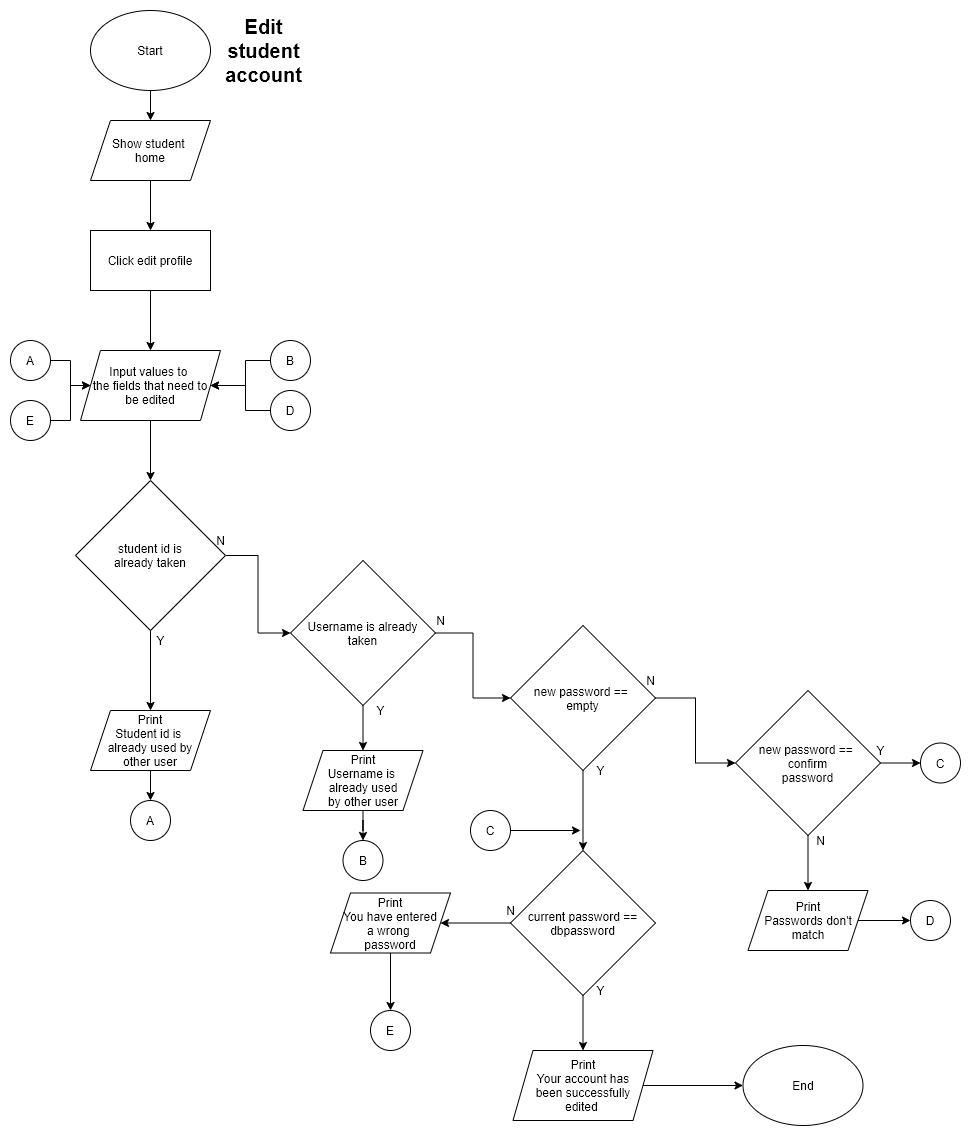

The diagram above was exported from draw.io. Its source (the exported page's mxGraphModel, read from the mxfile embedded in the PNG):
<mxGraphModel dx="868" dy="534" grid="1" gridSize="10" guides="1" tooltips="1" connect="1" arrows="1" fold="1" page="1" pageScale="1" pageWidth="850" pageHeight="1100" math="0" shadow="0">
  <root>
    <mxCell id="NwaFHPqnEdaIwIEJReIs-0" />
    <mxCell id="NwaFHPqnEdaIwIEJReIs-1" parent="NwaFHPqnEdaIwIEJReIs-0" />
    <mxCell id="NwaFHPqnEdaIwIEJReIs-4" value="" style="edgeStyle=orthogonalEdgeStyle;rounded=0;orthogonalLoop=1;jettySize=auto;html=1;" parent="NwaFHPqnEdaIwIEJReIs-1" source="NwaFHPqnEdaIwIEJReIs-2" target="NwaFHPqnEdaIwIEJReIs-3" edge="1">
      <mxGeometry relative="1" as="geometry" />
    </mxCell>
    <mxCell id="NwaFHPqnEdaIwIEJReIs-2" value="Start" style="ellipse;whiteSpace=wrap;html=1;" parent="NwaFHPqnEdaIwIEJReIs-1" vertex="1">
      <mxGeometry x="90" y="20" width="120" height="80" as="geometry" />
    </mxCell>
    <mxCell id="NwaFHPqnEdaIwIEJReIs-6" value="" style="edgeStyle=orthogonalEdgeStyle;rounded=0;orthogonalLoop=1;jettySize=auto;html=1;" parent="NwaFHPqnEdaIwIEJReIs-1" source="NwaFHPqnEdaIwIEJReIs-3" target="NwaFHPqnEdaIwIEJReIs-5" edge="1">
      <mxGeometry relative="1" as="geometry" />
    </mxCell>
    <mxCell id="NwaFHPqnEdaIwIEJReIs-3" value="Show student&amp;nbsp;&lt;br&gt;home" style="shape=parallelogram;perimeter=parallelogramPerimeter;whiteSpace=wrap;html=1;fixedSize=1;" parent="NwaFHPqnEdaIwIEJReIs-1" vertex="1">
      <mxGeometry x="90" y="130" width="120" height="60" as="geometry" />
    </mxCell>
    <mxCell id="NwaFHPqnEdaIwIEJReIs-8" value="" style="edgeStyle=orthogonalEdgeStyle;rounded=0;orthogonalLoop=1;jettySize=auto;html=1;" parent="NwaFHPqnEdaIwIEJReIs-1" source="NwaFHPqnEdaIwIEJReIs-5" target="NwaFHPqnEdaIwIEJReIs-7" edge="1">
      <mxGeometry relative="1" as="geometry" />
    </mxCell>
    <mxCell id="NwaFHPqnEdaIwIEJReIs-5" value="Click edit profile" style="whiteSpace=wrap;html=1;" parent="NwaFHPqnEdaIwIEJReIs-1" vertex="1">
      <mxGeometry x="90" y="240" width="120" height="60" as="geometry" />
    </mxCell>
    <mxCell id="lzLGR4glUr01aS2quc_7-0" value="" style="edgeStyle=orthogonalEdgeStyle;rounded=0;orthogonalLoop=1;jettySize=auto;html=1;" parent="NwaFHPqnEdaIwIEJReIs-1" source="NwaFHPqnEdaIwIEJReIs-7" target="NwaFHPqnEdaIwIEJReIs-9" edge="1">
      <mxGeometry relative="1" as="geometry" />
    </mxCell>
    <mxCell id="NwaFHPqnEdaIwIEJReIs-7" value="Input values to &lt;br&gt;the fields that need to&lt;br&gt;be edited" style="shape=parallelogram;perimeter=parallelogramPerimeter;whiteSpace=wrap;html=1;fixedSize=1;" parent="NwaFHPqnEdaIwIEJReIs-1" vertex="1">
      <mxGeometry x="80" y="360" width="140" height="70" as="geometry" />
    </mxCell>
    <mxCell id="lzLGR4glUr01aS2quc_7-2" value="" style="edgeStyle=orthogonalEdgeStyle;rounded=0;orthogonalLoop=1;jettySize=auto;html=1;" parent="NwaFHPqnEdaIwIEJReIs-1" source="NwaFHPqnEdaIwIEJReIs-9" target="lzLGR4glUr01aS2quc_7-1" edge="1">
      <mxGeometry relative="1" as="geometry" />
    </mxCell>
    <mxCell id="lzLGR4glUr01aS2quc_7-12" value="" style="edgeStyle=orthogonalEdgeStyle;rounded=0;orthogonalLoop=1;jettySize=auto;html=1;" parent="NwaFHPqnEdaIwIEJReIs-1" source="NwaFHPqnEdaIwIEJReIs-9" target="lzLGR4glUr01aS2quc_7-11" edge="1">
      <mxGeometry relative="1" as="geometry" />
    </mxCell>
    <mxCell id="NwaFHPqnEdaIwIEJReIs-9" value="student id is&lt;br&gt;already taken" style="rhombus;whiteSpace=wrap;html=1;" parent="NwaFHPqnEdaIwIEJReIs-1" vertex="1">
      <mxGeometry x="75" y="490" width="150" height="150" as="geometry" />
    </mxCell>
    <mxCell id="lzLGR4glUr01aS2quc_7-5" value="" style="edgeStyle=orthogonalEdgeStyle;rounded=0;orthogonalLoop=1;jettySize=auto;html=1;" parent="NwaFHPqnEdaIwIEJReIs-1" source="lzLGR4glUr01aS2quc_7-1" target="lzLGR4glUr01aS2quc_7-4" edge="1">
      <mxGeometry relative="1" as="geometry" />
    </mxCell>
    <mxCell id="lzLGR4glUr01aS2quc_7-1" value="Print&lt;br&gt;Student id is &lt;br&gt;already used by&lt;br&gt;other user&lt;br&gt;" style="shape=parallelogram;perimeter=parallelogramPerimeter;whiteSpace=wrap;html=1;fixedSize=1;" parent="NwaFHPqnEdaIwIEJReIs-1" vertex="1">
      <mxGeometry x="90" y="720" width="120" height="60" as="geometry" />
    </mxCell>
    <mxCell id="lzLGR4glUr01aS2quc_7-3" value="Y" style="text;html=1;align=center;verticalAlign=middle;resizable=0;points=[];autosize=1;" parent="NwaFHPqnEdaIwIEJReIs-1" vertex="1">
      <mxGeometry x="150" y="640" width="20" height="20" as="geometry" />
    </mxCell>
    <mxCell id="lzLGR4glUr01aS2quc_7-4" value="A" style="ellipse;whiteSpace=wrap;html=1;aspect=fixed;" parent="NwaFHPqnEdaIwIEJReIs-1" vertex="1">
      <mxGeometry x="130" y="810" width="40" height="40" as="geometry" />
    </mxCell>
    <mxCell id="lzLGR4glUr01aS2quc_7-7" value="" style="edgeStyle=orthogonalEdgeStyle;rounded=0;orthogonalLoop=1;jettySize=auto;html=1;" parent="NwaFHPqnEdaIwIEJReIs-1" source="lzLGR4glUr01aS2quc_7-6" target="NwaFHPqnEdaIwIEJReIs-7" edge="1">
      <mxGeometry relative="1" as="geometry" />
    </mxCell>
    <mxCell id="lzLGR4glUr01aS2quc_7-6" value="A" style="ellipse;whiteSpace=wrap;html=1;aspect=fixed;" parent="NwaFHPqnEdaIwIEJReIs-1" vertex="1">
      <mxGeometry x="10" y="350" width="40" height="40" as="geometry" />
    </mxCell>
    <mxCell id="lzLGR4glUr01aS2quc_7-14" value="" style="edgeStyle=orthogonalEdgeStyle;rounded=0;orthogonalLoop=1;jettySize=auto;html=1;" parent="NwaFHPqnEdaIwIEJReIs-1" source="lzLGR4glUr01aS2quc_7-11" target="lzLGR4glUr01aS2quc_7-13" edge="1">
      <mxGeometry relative="1" as="geometry" />
    </mxCell>
    <mxCell id="lzLGR4glUr01aS2quc_7-18" value="" style="edgeStyle=orthogonalEdgeStyle;rounded=0;orthogonalLoop=1;jettySize=auto;html=1;" parent="NwaFHPqnEdaIwIEJReIs-1" source="lzLGR4glUr01aS2quc_7-11" target="lzLGR4glUr01aS2quc_7-17" edge="1">
      <mxGeometry relative="1" as="geometry" />
    </mxCell>
    <mxCell id="lzLGR4glUr01aS2quc_7-11" value="Username is already&lt;br&gt;taken" style="rhombus;whiteSpace=wrap;html=1;" parent="NwaFHPqnEdaIwIEJReIs-1" vertex="1">
      <mxGeometry x="290" y="570" width="145" height="145" as="geometry" />
    </mxCell>
    <mxCell id="lzLGR4glUr01aS2quc_7-31" value="" style="edgeStyle=orthogonalEdgeStyle;rounded=0;orthogonalLoop=1;jettySize=auto;html=1;" parent="NwaFHPqnEdaIwIEJReIs-1" source="lzLGR4glUr01aS2quc_7-13" target="lzLGR4glUr01aS2quc_7-30" edge="1">
      <mxGeometry relative="1" as="geometry" />
    </mxCell>
    <mxCell id="lzLGR4glUr01aS2quc_7-13" value="Print&lt;br&gt;Username is &lt;br&gt;already used&lt;br&gt;by other user" style="shape=parallelogram;perimeter=parallelogramPerimeter;whiteSpace=wrap;html=1;fixedSize=1;" parent="NwaFHPqnEdaIwIEJReIs-1" vertex="1">
      <mxGeometry x="302.5" y="760" width="120" height="60" as="geometry" />
    </mxCell>
    <mxCell id="lzLGR4glUr01aS2quc_7-15" value="Y" style="text;html=1;align=center;verticalAlign=middle;resizable=0;points=[];autosize=1;" parent="NwaFHPqnEdaIwIEJReIs-1" vertex="1">
      <mxGeometry x="370" y="710" width="20" height="20" as="geometry" />
    </mxCell>
    <mxCell id="lzLGR4glUr01aS2quc_7-16" value="N" style="text;html=1;align=center;verticalAlign=middle;resizable=0;points=[];autosize=1;" parent="NwaFHPqnEdaIwIEJReIs-1" vertex="1">
      <mxGeometry x="210" y="540" width="20" height="20" as="geometry" />
    </mxCell>
    <mxCell id="lzLGR4glUr01aS2quc_7-21" value="" style="edgeStyle=orthogonalEdgeStyle;rounded=0;orthogonalLoop=1;jettySize=auto;html=1;" parent="NwaFHPqnEdaIwIEJReIs-1" source="lzLGR4glUr01aS2quc_7-17" target="lzLGR4glUr01aS2quc_7-20" edge="1">
      <mxGeometry relative="1" as="geometry" />
    </mxCell>
    <mxCell id="lzLGR4glUr01aS2quc_7-23" value="" style="edgeStyle=orthogonalEdgeStyle;rounded=0;orthogonalLoop=1;jettySize=auto;html=1;" parent="NwaFHPqnEdaIwIEJReIs-1" source="lzLGR4glUr01aS2quc_7-17" target="lzLGR4glUr01aS2quc_7-22" edge="1">
      <mxGeometry relative="1" as="geometry" />
    </mxCell>
    <mxCell id="lzLGR4glUr01aS2quc_7-17" value="new password == &lt;br&gt;empty" style="rhombus;whiteSpace=wrap;html=1;" parent="NwaFHPqnEdaIwIEJReIs-1" vertex="1">
      <mxGeometry x="510" y="635" width="145" height="145" as="geometry" />
    </mxCell>
    <mxCell id="lzLGR4glUr01aS2quc_7-19" value="N" style="text;html=1;align=center;verticalAlign=middle;resizable=0;points=[];autosize=1;" parent="NwaFHPqnEdaIwIEJReIs-1" vertex="1">
      <mxGeometry x="430" y="620" width="20" height="20" as="geometry" />
    </mxCell>
    <mxCell id="lzLGR4glUr01aS2quc_7-48" value="" style="edgeStyle=orthogonalEdgeStyle;rounded=0;orthogonalLoop=1;jettySize=auto;html=1;" parent="NwaFHPqnEdaIwIEJReIs-1" source="lzLGR4glUr01aS2quc_7-20" target="lzLGR4glUr01aS2quc_7-47" edge="1">
      <mxGeometry relative="1" as="geometry" />
    </mxCell>
    <mxCell id="lzLGR4glUr01aS2quc_7-52" value="" style="edgeStyle=orthogonalEdgeStyle;rounded=0;orthogonalLoop=1;jettySize=auto;html=1;" parent="NwaFHPqnEdaIwIEJReIs-1" source="lzLGR4glUr01aS2quc_7-20" target="lzLGR4glUr01aS2quc_7-51" edge="1">
      <mxGeometry relative="1" as="geometry" />
    </mxCell>
    <mxCell id="lzLGR4glUr01aS2quc_7-20" value="current password ==&lt;br&gt;dbpassword" style="rhombus;whiteSpace=wrap;html=1;" parent="NwaFHPqnEdaIwIEJReIs-1" vertex="1">
      <mxGeometry x="510" y="860" width="145" height="145" as="geometry" />
    </mxCell>
    <mxCell id="lzLGR4glUr01aS2quc_7-27" value="" style="edgeStyle=orthogonalEdgeStyle;rounded=0;orthogonalLoop=1;jettySize=auto;html=1;" parent="NwaFHPqnEdaIwIEJReIs-1" source="lzLGR4glUr01aS2quc_7-22" target="lzLGR4glUr01aS2quc_7-26" edge="1">
      <mxGeometry relative="1" as="geometry" />
    </mxCell>
    <mxCell id="lzLGR4glUr01aS2quc_7-35" value="" style="edgeStyle=orthogonalEdgeStyle;rounded=0;orthogonalLoop=1;jettySize=auto;html=1;" parent="NwaFHPqnEdaIwIEJReIs-1" source="lzLGR4glUr01aS2quc_7-22" target="lzLGR4glUr01aS2quc_7-34" edge="1">
      <mxGeometry relative="1" as="geometry" />
    </mxCell>
    <mxCell id="lzLGR4glUr01aS2quc_7-22" value="new password == &lt;br&gt;confirm&lt;br&gt;password" style="rhombus;whiteSpace=wrap;html=1;" parent="NwaFHPqnEdaIwIEJReIs-1" vertex="1">
      <mxGeometry x="735" y="700" width="145" height="145" as="geometry" />
    </mxCell>
    <mxCell id="lzLGR4glUr01aS2quc_7-24" value="N" style="text;html=1;align=center;verticalAlign=middle;resizable=0;points=[];autosize=1;" parent="NwaFHPqnEdaIwIEJReIs-1" vertex="1">
      <mxGeometry x="640" y="680" width="20" height="20" as="geometry" />
    </mxCell>
    <mxCell id="lzLGR4glUr01aS2quc_7-25" value="Y" style="text;html=1;align=center;verticalAlign=middle;resizable=0;points=[];autosize=1;" parent="NwaFHPqnEdaIwIEJReIs-1" vertex="1">
      <mxGeometry x="590" y="770" width="20" height="20" as="geometry" />
    </mxCell>
    <mxCell id="lzLGR4glUr01aS2quc_7-44" value="" style="edgeStyle=orthogonalEdgeStyle;rounded=0;orthogonalLoop=1;jettySize=auto;html=1;" parent="NwaFHPqnEdaIwIEJReIs-1" source="lzLGR4glUr01aS2quc_7-26" target="lzLGR4glUr01aS2quc_7-43" edge="1">
      <mxGeometry relative="1" as="geometry" />
    </mxCell>
    <mxCell id="lzLGR4glUr01aS2quc_7-26" value="Print&lt;br&gt;Passwords don't match" style="shape=parallelogram;perimeter=parallelogramPerimeter;whiteSpace=wrap;html=1;fixedSize=1;" parent="NwaFHPqnEdaIwIEJReIs-1" vertex="1">
      <mxGeometry x="747.5" y="900" width="120" height="60" as="geometry" />
    </mxCell>
    <mxCell id="lzLGR4glUr01aS2quc_7-28" value="N" style="text;html=1;align=center;verticalAlign=middle;resizable=0;points=[];autosize=1;" parent="NwaFHPqnEdaIwIEJReIs-1" vertex="1">
      <mxGeometry x="810" y="840" width="20" height="20" as="geometry" />
    </mxCell>
    <mxCell id="lzLGR4glUr01aS2quc_7-30" value="B" style="ellipse;whiteSpace=wrap;html=1;aspect=fixed;" parent="NwaFHPqnEdaIwIEJReIs-1" vertex="1">
      <mxGeometry x="342.5" y="850" width="40" height="40" as="geometry" />
    </mxCell>
    <mxCell id="lzLGR4glUr01aS2quc_7-33" value="" style="edgeStyle=orthogonalEdgeStyle;rounded=0;orthogonalLoop=1;jettySize=auto;html=1;" parent="NwaFHPqnEdaIwIEJReIs-1" source="lzLGR4glUr01aS2quc_7-32" target="NwaFHPqnEdaIwIEJReIs-7" edge="1">
      <mxGeometry relative="1" as="geometry" />
    </mxCell>
    <mxCell id="lzLGR4glUr01aS2quc_7-32" value="B" style="ellipse;whiteSpace=wrap;html=1;aspect=fixed;" parent="NwaFHPqnEdaIwIEJReIs-1" vertex="1">
      <mxGeometry x="270" y="350" width="40" height="40" as="geometry" />
    </mxCell>
    <mxCell id="lzLGR4glUr01aS2quc_7-34" value="C" style="ellipse;whiteSpace=wrap;html=1;aspect=fixed;" parent="NwaFHPqnEdaIwIEJReIs-1" vertex="1">
      <mxGeometry x="920" y="752.5" width="40" height="40" as="geometry" />
    </mxCell>
    <mxCell id="lzLGR4glUr01aS2quc_7-36" value="&lt;span style=&quot;color: rgba(0 , 0 , 0 , 0) ; font-family: monospace ; font-size: 0px&quot;&gt;%3CmxGraphModel%3E%3Croot%3E%3CmxCell%20id%3D%220%22%2F%3E%3CmxCell%20id%3D%221%22%20parent%3D%220%22%2F%3E%3CmxCell%20id%3D%222%22%20value%3D%22C%22%20style%3D%22ellipse%3BwhiteSpace%3Dwrap%3Bhtml%3D1%3Baspect%3Dfixed%3B%22%20vertex%3D%221%22%20parent%3D%221%22%3E%3CmxGeometry%20x%3D%22920%22%20y%3D%22752.5%22%20width%3D%2240%22%20height%3D%2240%22%20as%3D%22geometry%22%2F%3E%3C%2FmxCell%3E%3C%2Froot%3E%3C%2FmxGraphModel%3E&lt;/span&gt;" style="text;html=1;align=center;verticalAlign=middle;resizable=0;points=[];autosize=1;" parent="NwaFHPqnEdaIwIEJReIs-1" vertex="1">
      <mxGeometry x="490" y="800" width="20" height="20" as="geometry" />
    </mxCell>
    <mxCell id="lzLGR4glUr01aS2quc_7-39" value="C" style="ellipse;whiteSpace=wrap;html=1;aspect=fixed;" parent="NwaFHPqnEdaIwIEJReIs-1" vertex="1">
      <mxGeometry x="470" y="820" width="40" height="40" as="geometry" />
    </mxCell>
    <mxCell id="lzLGR4glUr01aS2quc_7-40" value="" style="endArrow=classic;html=1;" parent="NwaFHPqnEdaIwIEJReIs-1" edge="1">
      <mxGeometry width="50" height="50" relative="1" as="geometry">
        <mxPoint x="510" y="840" as="sourcePoint" />
        <mxPoint x="580" y="840" as="targetPoint" />
      </mxGeometry>
    </mxCell>
    <mxCell id="lzLGR4glUr01aS2quc_7-41" value="Y" style="text;html=1;align=center;verticalAlign=middle;resizable=0;points=[];autosize=1;" parent="NwaFHPqnEdaIwIEJReIs-1" vertex="1">
      <mxGeometry x="870" y="750" width="20" height="20" as="geometry" />
    </mxCell>
    <mxCell id="lzLGR4glUr01aS2quc_7-43" value="D" style="ellipse;whiteSpace=wrap;html=1;aspect=fixed;" parent="NwaFHPqnEdaIwIEJReIs-1" vertex="1">
      <mxGeometry x="910" y="910" width="40" height="40" as="geometry" />
    </mxCell>
    <mxCell id="lzLGR4glUr01aS2quc_7-46" value="" style="edgeStyle=orthogonalEdgeStyle;rounded=0;orthogonalLoop=1;jettySize=auto;html=1;" parent="NwaFHPqnEdaIwIEJReIs-1" source="lzLGR4glUr01aS2quc_7-45" target="NwaFHPqnEdaIwIEJReIs-7" edge="1">
      <mxGeometry relative="1" as="geometry" />
    </mxCell>
    <mxCell id="lzLGR4glUr01aS2quc_7-45" value="D" style="ellipse;whiteSpace=wrap;html=1;aspect=fixed;" parent="NwaFHPqnEdaIwIEJReIs-1" vertex="1">
      <mxGeometry x="270" y="400" width="40" height="40" as="geometry" />
    </mxCell>
    <mxCell id="lzLGR4glUr01aS2quc_7-54" value="" style="edgeStyle=orthogonalEdgeStyle;rounded=0;orthogonalLoop=1;jettySize=auto;html=1;" parent="NwaFHPqnEdaIwIEJReIs-1" source="lzLGR4glUr01aS2quc_7-47" target="lzLGR4glUr01aS2quc_7-53" edge="1">
      <mxGeometry relative="1" as="geometry" />
    </mxCell>
    <mxCell id="lzLGR4glUr01aS2quc_7-47" value="Print&lt;br&gt;You have entered&lt;br&gt;a wrong &lt;br&gt;password" style="shape=parallelogram;perimeter=parallelogramPerimeter;whiteSpace=wrap;html=1;fixedSize=1;" parent="NwaFHPqnEdaIwIEJReIs-1" vertex="1">
      <mxGeometry x="330" y="902.5" width="120" height="60" as="geometry" />
    </mxCell>
    <mxCell id="lzLGR4glUr01aS2quc_7-49" value="Y" style="text;html=1;align=center;verticalAlign=middle;resizable=0;points=[];autosize=1;" parent="NwaFHPqnEdaIwIEJReIs-1" vertex="1">
      <mxGeometry x="590" y="990" width="20" height="20" as="geometry" />
    </mxCell>
    <mxCell id="lzLGR4glUr01aS2quc_7-50" value="N" style="text;html=1;align=center;verticalAlign=middle;resizable=0;points=[];autosize=1;" parent="NwaFHPqnEdaIwIEJReIs-1" vertex="1">
      <mxGeometry x="500" y="910" width="20" height="20" as="geometry" />
    </mxCell>
    <mxCell id="lzLGR4glUr01aS2quc_7-58" value="" style="edgeStyle=orthogonalEdgeStyle;rounded=0;orthogonalLoop=1;jettySize=auto;html=1;" parent="NwaFHPqnEdaIwIEJReIs-1" source="lzLGR4glUr01aS2quc_7-51" target="lzLGR4glUr01aS2quc_7-57" edge="1">
      <mxGeometry relative="1" as="geometry" />
    </mxCell>
    <mxCell id="lzLGR4glUr01aS2quc_7-51" value="Print&lt;br&gt;Your account has&lt;br&gt;been successfully&lt;br&gt;edited&amp;nbsp;" style="shape=parallelogram;perimeter=parallelogramPerimeter;whiteSpace=wrap;html=1;fixedSize=1;" parent="NwaFHPqnEdaIwIEJReIs-1" vertex="1">
      <mxGeometry x="512.5" y="1060" width="140" height="70" as="geometry" />
    </mxCell>
    <mxCell id="lzLGR4glUr01aS2quc_7-53" value="E" style="ellipse;whiteSpace=wrap;html=1;aspect=fixed;" parent="NwaFHPqnEdaIwIEJReIs-1" vertex="1">
      <mxGeometry x="370" y="1020" width="40" height="40" as="geometry" />
    </mxCell>
    <mxCell id="lzLGR4glUr01aS2quc_7-56" value="" style="edgeStyle=orthogonalEdgeStyle;rounded=0;orthogonalLoop=1;jettySize=auto;html=1;" parent="NwaFHPqnEdaIwIEJReIs-1" source="lzLGR4glUr01aS2quc_7-55" target="NwaFHPqnEdaIwIEJReIs-7" edge="1">
      <mxGeometry relative="1" as="geometry" />
    </mxCell>
    <mxCell id="lzLGR4glUr01aS2quc_7-55" value="E" style="ellipse;whiteSpace=wrap;html=1;aspect=fixed;" parent="NwaFHPqnEdaIwIEJReIs-1" vertex="1">
      <mxGeometry x="10" y="410" width="40" height="40" as="geometry" />
    </mxCell>
    <mxCell id="lzLGR4glUr01aS2quc_7-57" value="End" style="ellipse;whiteSpace=wrap;html=1;" parent="NwaFHPqnEdaIwIEJReIs-1" vertex="1">
      <mxGeometry x="742.5" y="1055" width="120" height="80" as="geometry" />
    </mxCell>
    <mxCell id="YWqKERc1gxxxnr6nQrm_-0" value="Edit&lt;br&gt;student&lt;br&gt;account" style="text;html=1;align=center;verticalAlign=middle;resizable=0;points=[];autosize=1;fontStyle=1;fontSize=20;" parent="NwaFHPqnEdaIwIEJReIs-1" vertex="1">
      <mxGeometry x="217.5" y="20" width="90" height="80" as="geometry" />
    </mxCell>
  </root>
</mxGraphModel>